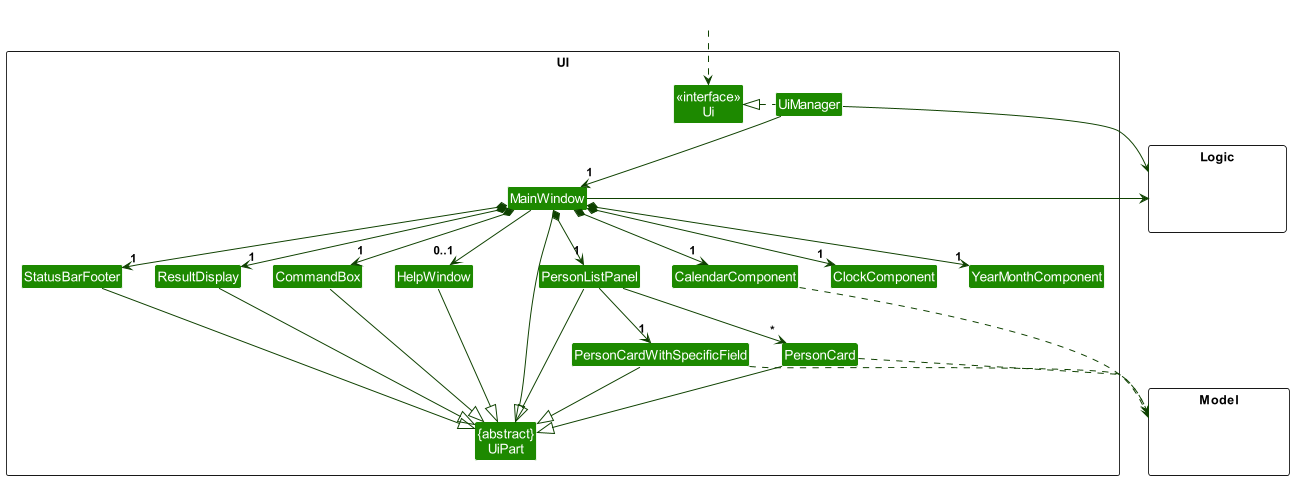

The diagram above was rendered by PlantUML. Its source (embedded in the PNG):
@startuml
!include style.puml
skinparam arrowThickness 1.1
skinparam arrowColor UI_COLOR_T4
skinparam classBackgroundColor UI_COLOR

package UI <<Rectangle>>{
Class "<<interface>>\nUi" as Ui
Class "{abstract}\nUiPart" as UiPart
Class UiManager
Class MainWindow
Class HelpWindow
Class ResultDisplay
Class PersonListPanel
Class PersonCard
Class StatusBarFooter
Class PersonCardWithSpecificField
Class CommandBox
Class CalendarComponent
Class ClockComponent
Class YearMonthComponent
}

package Model <<Rectangle>> {
Class HiddenModel #FFFFFF
}

package Logic <<Rectangle>> {
Class HiddenLogic #FFFFFF
}

Class HiddenOutside #FFFFFF
HiddenOutside ..> Ui

UiManager .left.|> Ui
UiManager -down-> "1" MainWindow
MainWindow *-down->  "1" CommandBox
MainWindow *-down-> "1" ResultDisplay
MainWindow *-down-> "1" PersonListPanel
MainWindow *-down-> "1" StatusBarFooter
MainWindow *-down-> "1" CalendarComponent
MainWindow *-down-> "1" ClockComponent
MainWindow *-down-> "1" YearMonthComponent
MainWindow --> "0..1" HelpWindow

PersonListPanel -down-> "*" PersonCard
PersonListPanel -down-> "1" PersonCardWithSpecificField

MainWindow -left-|> UiPart

ResultDisplay --|> UiPart
CommandBox --|> UiPart
PersonListPanel --|> UiPart
PersonCard --|> UiPart
StatusBarFooter --|> UiPart
HelpWindow --|> UiPart
PersonCardWithSpecificField--|> UiPart

PersonCard ..> Model
CalendarComponent ..> Model
PersonCardWithSpecificField ..> Model
UiManager -right-> Logic
MainWindow -left-> Logic

PersonListPanel -[hidden]left- HelpWindow
HelpWindow -[hidden]left- CommandBox
CommandBox -[hidden]left- ResultDisplay
ResultDisplay -[hidden]left- StatusBarFooter

MainWindow -[hidden]-|> UiPart
@enduml